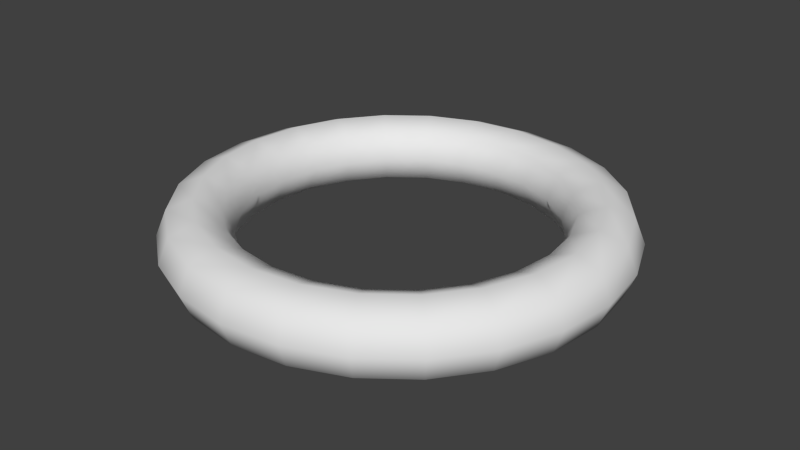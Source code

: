 # Source: Rang.blend  (saved by Blender 2.73.0; exported with 4.5.12 LTS)
import bpy
from mathutils import Matrix  # noqa: F401  (used for matrix-valued properties, if any)

bpy.ops.wm.read_factory_settings(use_empty=True)
scene = bpy.context.scene
scene.name = 'Scene'

# ---- collections
col_collection_1 = bpy.data.collections.new('Collection 1'); scene.collection.children.link(col_collection_1)

# ---- world
world_world = bpy.data.worlds.new('World'); scene.world = world_world
world_world.color = (0.05088, 0.05088, 0.05088)
world_world.use_sun_shadow = False
world_world.sun_shadow_jitter_overblur = 0.0
world_world.cycles.sampling_method = 'MANUAL'
world_world.cycles.sample_map_resolution = 256

# ---- meshes
me_torus = bpy.data.meshes.new('Torus')
me_torus.from_pydata([(1.19, 0.0, 0.0), (1.134, 0.0, 0.1344), (1.0, 0.0, 0.19), (0.8656, 0.0, 0.1344), (0.81, 0.0, 2.327e-17), (0.8656, 0.0, -0.1344), (1.0, 0.0, -0.19), (1.134, 0.0, -0.1344), (1.149, 0.308, 0.0), (1.096, 0.2936, 0.1344), (0.9659, 0.2588, 0.19), (0.8362, 0.224, 0.1344), (0.7824, 0.2096, 2.327e-17), (0.8362, 0.224, -0.1344), (0.9659, 0.2588, -0.19), (1.096, 0.2936, -0.1344), (1.031, 0.595, 0.0), (0.9824, 0.5672, 0.1344), (0.866, 0.5, 0.19), (0.7497, 0.4328, 0.1344), (0.7015, 0.405, 2.327e-17), (0.7497, 0.4328, -0.1344), (0.866, 0.5, -0.19), (0.9824, 0.5672, -0.1344), (0.8415, 0.8415, 0.0), (0.8021, 0.8021, 0.1344), (0.7071, 0.7071, 0.19), (0.6121, 0.6121, 0.1344), (0.5728, 0.5728, 2.327e-17), (0.6121, 0.6121, -0.1344), (0.7071, 0.7071, -0.19), (0.8021, 0.8021, -0.1344), (0.595, 1.031, 0.0), (0.5672, 0.9824, 0.1344), (0.5, 0.866, 0.19), (0.4328, 0.7497, 0.1344), (0.405, 0.7015, 2.327e-17), (0.4328, 0.7497, -0.1344), (0.5, 0.866, -0.19), (0.5672, 0.9824, -0.1344), (0.308, 1.149, 0.0), (0.2936, 1.096, 0.1344), (0.2588, 0.9659, 0.19), (0.224, 0.8362, 0.1344), (0.2096, 0.7824, 2.327e-17), (0.224, 0.8362, -0.1344), (0.2588, 0.9659, -0.19), (0.2936, 1.096, -0.1344), (1.788e-07, 1.19, 0.0), (5.96e-08, 1.134, 0.1344), (8.941e-08, 1.0, 0.19), (8.941e-08, 0.8656, 0.1344), (8.941e-08, 0.81, 2.327e-17), (8.941e-08, 0.8656, -0.1344), (8.941e-08, 1.0, -0.19), (5.96e-08, 1.134, -0.1344), (-0.308, 1.149, 0.0), (-0.2936, 1.096, 0.1344), (-0.2588, 0.9659, 0.19), (-0.224, 0.8362, 0.1344), (-0.2096, 0.7824, 2.327e-17), (-0.224, 0.8362, -0.1344), (-0.2588, 0.9659, -0.19), (-0.2936, 1.096, -0.1344), (-0.595, 1.031, 0.0), (-0.5672, 0.9824, 0.1344), (-0.5, 0.866, 0.19), (-0.4328, 0.7497, 0.1344), (-0.405, 0.7015, 2.327e-17), (-0.4328, 0.7497, -0.1344), (-0.5, 0.866, -0.19), (-0.5672, 0.9824, -0.1344), (-0.8415, 0.8415, 0.0), (-0.8021, 0.8021, 0.1344), (-0.7071, 0.7071, 0.19), (-0.6121, 0.6121, 0.1344), (-0.5728, 0.5728, 2.327e-17), (-0.6121, 0.6121, -0.1344), (-0.7071, 0.7071, -0.19), (-0.8021, 0.8021, -0.1344), (-1.031, 0.595, 0.0), (-0.9824, 0.5672, 0.1344), (-0.866, 0.5, 0.19), (-0.7497, 0.4328, 0.1344), (-0.7015, 0.405, 2.327e-17), (-0.7497, 0.4328, -0.1344), (-0.866, 0.5, -0.19), (-0.9824, 0.5672, -0.1344), (-1.149, 0.308, 0.0), (-1.096, 0.2936, 0.1344), (-0.9659, 0.2588, 0.19), (-0.8362, 0.224, 0.1344), (-0.7824, 0.2096, 2.327e-17), (-0.8362, 0.224, -0.1344), (-0.9659, 0.2588, -0.19), (-1.096, 0.2936, -0.1344), (-1.19, 1.04e-07, 0.0), (-1.134, 9.917e-08, 0.1344), (-1.0, 8.742e-08, 0.19), (-0.8656, 7.568e-08, 0.1344), (-0.81, 7.081e-08, 2.327e-17), (-0.8656, 7.568e-08, -0.1344), (-1.0, 8.742e-08, -0.19), (-1.134, 9.917e-08, -0.1344), (-1.149, -0.308, 0.0), (-1.096, -0.2936, 0.1344), (-0.9659, -0.2588, 0.19), (-0.8362, -0.224, 0.1344), (-0.7824, -0.2096, 2.327e-17), (-0.8362, -0.224, -0.1344), (-0.9659, -0.2588, -0.19), (-1.096, -0.2936, -0.1344), (-1.031, -0.595, 0.0), (-0.9824, -0.5672, 0.1344), (-0.866, -0.5, 0.19), (-0.7497, -0.4328, 0.1344), (-0.7015, -0.405, 2.327e-17), (-0.7497, -0.4328, -0.1344), (-0.866, -0.5, -0.19), (-0.9824, -0.5672, -0.1344), (-0.8415, -0.8415, 0.0), (-0.8021, -0.8021, 0.1344), (-0.7071, -0.7071, 0.19), (-0.6121, -0.6121, 0.1344), (-0.5728, -0.5728, 2.327e-17), (-0.6121, -0.6121, -0.1344), (-0.7071, -0.7071, -0.19), (-0.8021, -0.8021, -0.1344), (-0.595, -1.031, 0.0), (-0.5672, -0.9824, 0.1344), (-0.5, -0.866, 0.19), (-0.4328, -0.7497, 0.1344), (-0.405, -0.7015, 2.327e-17), (-0.4328, -0.7497, -0.1344), (-0.5, -0.866, -0.19), (-0.5672, -0.9824, -0.1344), (-0.308, -1.149, 0.0), (-0.2936, -1.096, 0.1344), (-0.2588, -0.9659, 0.19), (-0.224, -0.8362, 0.1344), (-0.2096, -0.7824, 2.327e-17), (-0.224, -0.8362, -0.1344), (-0.2588, -0.9659, -0.19), (-0.2936, -1.096, -0.1344), (1.788e-07, -1.19, 0.0), (5.96e-08, -1.134, 0.1344), (8.941e-08, -1.0, 0.19), (8.941e-08, -0.8656, 0.1344), (8.941e-08, -0.81, 2.327e-17), (8.941e-08, -0.8656, -0.1344), (8.941e-08, -1.0, -0.19), (5.96e-08, -1.134, -0.1344), (0.308, -1.149, 0.0), (0.2936, -1.096, 0.1344), (0.2588, -0.9659, 0.19), (0.224, -0.8362, 0.1344), (0.2096, -0.7824, 2.327e-17), (0.224, -0.8362, -0.1344), (0.2588, -0.9659, -0.19), (0.2936, -1.096, -0.1344), (0.595, -1.031, 0.0), (0.5672, -0.9824, 0.1344), (0.5, -0.866, 0.19), (0.4328, -0.7497, 0.1344), (0.405, -0.7015, 2.327e-17), (0.4328, -0.7497, -0.1344), (0.5, -0.866, -0.19), (0.5672, -0.9824, -0.1344), (0.8415, -0.8415, 0.0), (0.8021, -0.8021, 0.1344), (0.7071, -0.7071, 0.19), (0.6121, -0.6121, 0.1344), (0.5728, -0.5728, 2.327e-17), (0.6121, -0.6121, -0.1344), (0.7071, -0.7071, -0.19), (0.8021, -0.8021, -0.1344), (1.031, -0.595, 0.0), (0.9824, -0.5672, 0.1344), (0.866, -0.5, 0.19), (0.7497, -0.4328, 0.1344), (0.7015, -0.405, 2.327e-17), (0.7497, -0.4328, -0.1344), (0.866, -0.5, -0.19), (0.9824, -0.5672, -0.1344), (1.149, -0.308, 0.0), (1.096, -0.2936, 0.1344), (0.9659, -0.2588, 0.19), (0.8362, -0.224, 0.1344), (0.7824, -0.2096, 2.327e-17), (0.8362, -0.224, -0.1344), (0.9659, -0.2588, -0.19), (1.096, -0.2936, -0.1344)], [], [(0, 8, 9, 1), (1, 9, 10, 2), (2, 10, 11, 3), (3, 11, 12, 4), (4, 12, 13, 5), (5, 13, 14, 6), (6, 14, 15, 7), (0, 7, 15, 8), (8, 16, 17, 9), (9, 17, 18, 10), (10, 18, 19, 11), (11, 19, 20, 12), (12, 20, 21, 13), (13, 21, 22, 14), (14, 22, 23, 15), (15, 23, 16, 8), (16, 24, 25, 17), (17, 25, 26, 18), (18, 26, 27, 19), (19, 27, 28, 20), (20, 28, 29, 21), (21, 29, 30, 22), (22, 30, 31, 23), (23, 31, 24, 16), (24, 32, 33, 25), (25, 33, 34, 26), (26, 34, 35, 27), (27, 35, 36, 28), (28, 36, 37, 29), (29, 37, 38, 30), (30, 38, 39, 31), (31, 39, 32, 24), (32, 40, 41, 33), (33, 41, 42, 34), (34, 42, 43, 35), (35, 43, 44, 36), (36, 44, 45, 37), (37, 45, 46, 38), (38, 46, 47, 39), (39, 47, 40, 32), (40, 48, 49, 41), (41, 49, 50, 42), (42, 50, 51, 43), (43, 51, 52, 44), (44, 52, 53, 45), (45, 53, 54, 46), (46, 54, 55, 47), (47, 55, 48, 40), (48, 56, 57, 49), (49, 57, 58, 50), (50, 58, 59, 51), (51, 59, 60, 52), (52, 60, 61, 53), (53, 61, 62, 54), (54, 62, 63, 55), (55, 63, 56, 48), (56, 64, 65, 57), (57, 65, 66, 58), (58, 66, 67, 59), (59, 67, 68, 60), (60, 68, 69, 61), (61, 69, 70, 62), (62, 70, 71, 63), (63, 71, 64, 56), (64, 72, 73, 65), (65, 73, 74, 66), (66, 74, 75, 67), (67, 75, 76, 68), (68, 76, 77, 69), (69, 77, 78, 70), (70, 78, 79, 71), (71, 79, 72, 64), (72, 80, 81, 73), (73, 81, 82, 74), (74, 82, 83, 75), (75, 83, 84, 76), (76, 84, 85, 77), (77, 85, 86, 78), (78, 86, 87, 79), (79, 87, 80, 72), (80, 88, 89, 81), (81, 89, 90, 82), (82, 90, 91, 83), (83, 91, 92, 84), (84, 92, 93, 85), (85, 93, 94, 86), (86, 94, 95, 87), (87, 95, 88, 80), (88, 96, 97, 89), (89, 97, 98, 90), (90, 98, 99, 91), (91, 99, 100, 92), (92, 100, 101, 93), (93, 101, 102, 94), (94, 102, 103, 95), (95, 103, 96, 88), (96, 104, 105, 97), (97, 105, 106, 98), (98, 106, 107, 99), (99, 107, 108, 100), (100, 108, 109, 101), (101, 109, 110, 102), (102, 110, 111, 103), (103, 111, 104, 96), (104, 112, 113, 105), (105, 113, 114, 106), (106, 114, 115, 107), (107, 115, 116, 108), (108, 116, 117, 109), (109, 117, 118, 110), (110, 118, 119, 111), (111, 119, 112, 104), (112, 120, 121, 113), (113, 121, 122, 114), (114, 122, 123, 115), (115, 123, 124, 116), (116, 124, 125, 117), (117, 125, 126, 118), (118, 126, 127, 119), (119, 127, 120, 112), (120, 128, 129, 121), (121, 129, 130, 122), (122, 130, 131, 123), (123, 131, 132, 124), (124, 132, 133, 125), (125, 133, 134, 126), (126, 134, 135, 127), (127, 135, 128, 120), (128, 136, 137, 129), (129, 137, 138, 130), (130, 138, 139, 131), (131, 139, 140, 132), (132, 140, 141, 133), (133, 141, 142, 134), (134, 142, 143, 135), (135, 143, 136, 128), (136, 144, 145, 137), (137, 145, 146, 138), (138, 146, 147, 139), (139, 147, 148, 140), (140, 148, 149, 141), (141, 149, 150, 142), (142, 150, 151, 143), (143, 151, 144, 136), (144, 152, 153, 145), (145, 153, 154, 146), (146, 154, 155, 147), (147, 155, 156, 148), (148, 156, 157, 149), (149, 157, 158, 150), (150, 158, 159, 151), (151, 159, 152, 144), (152, 160, 161, 153), (153, 161, 162, 154), (154, 162, 163, 155), (155, 163, 164, 156), (156, 164, 165, 157), (157, 165, 166, 158), (158, 166, 167, 159), (159, 167, 160, 152), (160, 168, 169, 161), (161, 169, 170, 162), (162, 170, 171, 163), (163, 171, 172, 164), (164, 172, 173, 165), (165, 173, 174, 166), (166, 174, 175, 167), (167, 175, 168, 160), (168, 176, 177, 169), (169, 177, 178, 170), (170, 178, 179, 171), (171, 179, 180, 172), (172, 180, 181, 173), (173, 181, 182, 174), (174, 182, 183, 175), (175, 183, 176, 168), (176, 184, 185, 177), (177, 185, 186, 178), (178, 186, 187, 179), (179, 187, 188, 180), (180, 188, 189, 181), (181, 189, 190, 182), (182, 190, 191, 183), (183, 191, 184, 176), (184, 0, 1, 185), (185, 1, 2, 186), (186, 2, 3, 187), (187, 3, 4, 188), (188, 4, 5, 189), (189, 5, 6, 190), (190, 6, 7, 191), (191, 7, 0, 184)])
me_torus.polygons.foreach_set('use_smooth', [True] * 192)
_uv = me_torus.uv_layers.new(name='UVMap')
_uv.uv.foreach_set('vector', [0.5468, 0.2028, 0.5891, 0.2492, 0.5833, 0.325, 0.5428, 0.2807, 0.5428, 0.2807, 0.5833, 0.325, 0.58, 0.3701, 0.5405, 0.3269, 0.5405, 0.3269, 0.58, 0.3701, 0.5816, 0.3483, 0.5416, 0.3046, 0.5416, 0.3046, 0.5816, 0.3483, 0.5891, 0.2492, 0.5468, 0.2028, 0.5468, 0.2028, 0.5891, 0.2492, 0.5975, 0.1506, 0.5528, 0.1013, 0.5528, 0.1013, 0.5975, 0.1506, 0.5995, 0.1291, 0.5542, 0.07915, 0.5542, 0.07915, 0.5995, 0.1291, 0.5954, 0.1737, 0.5513, 0.1251, 0.5468, 0.2028, 0.5513, 0.1251, 0.5954, 0.1737, 0.5891, 0.2492, 0.5891, 0.2492, 0.6291, 0.3106, 0.622, 0.3844, 0.5833, 0.325, 0.5833, 0.325, 0.622, 0.3844, 0.618, 0.4282, 0.58, 0.3701, 0.58, 0.3701, 0.618, 0.4282, 0.6199, 0.407, 0.5816, 0.3483, 0.5816, 0.3483, 0.6199, 0.407, 0.6291, 0.3106, 0.5891, 0.2492, 0.5891, 0.2492, 0.6291, 0.3106, 0.6389, 0.2148, 0.5975, 0.1506, 0.5975, 0.1506, 0.6389, 0.2148, 0.6412, 0.1939, 0.5995, 0.1291, 0.5995, 0.1291, 0.6412, 0.1939, 0.6365, 0.2372, 0.5954, 0.1737, 0.5954, 0.1737, 0.6365, 0.2372, 0.6291, 0.3106, 0.5891, 0.2492, 0.6291, 0.3106, 0.667, 0.3823, 0.6592, 0.4544, 0.622, 0.3844, 0.622, 0.3844, 0.6592, 0.4544, 0.6547, 0.4972, 0.618, 0.4282, 0.618, 0.4282, 0.6547, 0.4972, 0.6569, 0.4765, 0.6199, 0.407, 0.6199, 0.407, 0.6569, 0.4765, 0.667, 0.3823, 0.6291, 0.3106, 0.6291, 0.3106, 0.667, 0.3823, 0.6776, 0.2885, 0.6389, 0.2148, 0.6389, 0.2148, 0.6776, 0.2885, 0.68, 0.268, 0.6412, 0.1939, 0.6412, 0.1939, 0.68, 0.268, 0.6751, 0.3104, 0.6365, 0.2372, 0.6365, 0.2372, 0.6751, 0.3104, 0.667, 0.3823, 0.6291, 0.3106, 0.667, 0.3823, 0.7038, 0.4596, 0.6956, 0.5309, 0.6592, 0.4544, 0.6592, 0.4544, 0.6956, 0.5309, 0.6908, 0.5731, 0.6547, 0.4972, 0.6547, 0.4972, 0.6908, 0.5731, 0.6931, 0.5527, 0.6569, 0.4765, 0.6569, 0.4765, 0.6931, 0.5527, 0.7038, 0.4596, 0.667, 0.3823, 0.667, 0.3823, 0.7038, 0.4596, 0.7146, 0.3666, 0.6776, 0.2885, 0.6776, 0.2885, 0.7146, 0.3666, 0.717, 0.3462, 0.68, 0.268, 0.68, 0.268, 0.717, 0.3462, 0.712, 0.3884, 0.6751, 0.3104, 0.6751, 0.3104, 0.712, 0.3884, 0.7038, 0.4596, 0.667, 0.3823, 0.7038, 0.4596, 0.7403, 0.5382, 0.7321, 0.6096, 0.6956, 0.5309, 0.6956, 0.5309, 0.7321, 0.6096, 0.7271, 0.6517, 0.6908, 0.5731, 0.6908, 0.5731, 0.7271, 0.6517, 0.7295, 0.6314, 0.6931, 0.5527, 0.6931, 0.5527, 0.7295, 0.6314, 0.7403, 0.5382, 0.7038, 0.4596, 0.7038, 0.4596, 0.7403, 0.5382, 0.7508, 0.4447, 0.7146, 0.3666, 0.7146, 0.3666, 0.7508, 0.4447, 0.7531, 0.4242, 0.717, 0.3462, 0.717, 0.3462, 0.7531, 0.4242, 0.7483, 0.4666, 0.712, 0.3884, 0.712, 0.3884, 0.7483, 0.4666, 0.7403, 0.5382, 0.7038, 0.4596, 0.7403, 0.5382, 0.7774, 0.6136, 0.7696, 0.6861, 0.7321, 0.6096, 0.7321, 0.6096, 0.7696, 0.6861, 0.7647, 0.7288, 0.7271, 0.6517, 0.7271, 0.6517, 0.7647, 0.7288, 0.7671, 0.7081, 0.7295, 0.6314, 0.7295, 0.6314, 0.7671, 0.7081, 0.7774, 0.6136, 0.7403, 0.5382, 0.7403, 0.5382, 0.7774, 0.6136, 0.7872, 0.5185, 0.7508, 0.4447, 0.7508, 0.4447, 0.7872, 0.5185, 0.7893, 0.4976, 0.7531, 0.4242, 0.7531, 0.4242, 0.7893, 0.4976, 0.785, 0.5408, 0.7483, 0.4666, 0.7483, 0.4666, 0.785, 0.5408, 0.7774, 0.6136, 0.7403, 0.5382, 0.7774, 0.6136, 0.8162, 0.6814, 0.8092, 0.7557, 0.7696, 0.6861, 0.7696, 0.6861, 0.8092, 0.7557, 0.8047, 0.7995, 0.7647, 0.7288, 0.7647, 0.7288, 0.8047, 0.7995, 0.8069, 0.7783, 0.7671, 0.7081, 0.7671, 0.7081, 0.8069, 0.7783, 0.8162, 0.6814, 0.7774, 0.6136, 0.7774, 0.6136, 0.8162, 0.6814, 0.8247, 0.5839, 0.7872, 0.5185, 0.7872, 0.5185, 0.8247, 0.5839, 0.8265, 0.5624, 0.7893, 0.4976, 0.7893, 0.4976, 0.8265, 0.5624, 0.8228, 0.6068, 0.785, 0.5408, 0.785, 0.5408, 0.8228, 0.6068, 0.8162, 0.6814, 0.7774, 0.6136, 0.8162, 0.6814, 0.8571, 0.7369, 0.8515, 0.8134, 0.8092, 0.7557, 0.8092, 0.7557, 0.8515, 0.8134, 0.8479, 0.8586, 0.8047, 0.7995, 0.8047, 0.7995, 0.8479, 0.8586, 0.8497, 0.8368, 0.8069, 0.7783, 0.8069, 0.7783, 0.8497, 0.8368, 0.8571, 0.7369, 0.8162, 0.6814, 0.8162, 0.6814, 0.8571, 0.7369, 0.8638, 0.6366, 0.8247, 0.5839, 0.8247, 0.5839, 0.8638, 0.6366, 0.8651, 0.6146, 0.8265, 0.5624, 0.8265, 0.5624, 0.8651, 0.6146, 0.8623, 0.6602, 0.8228, 0.6068, 0.8228, 0.6068, 0.8623, 0.6602, 0.8571, 0.7369, 0.8162, 0.6814, 0.8571, 0.7369, 0.9004, 0.7755, 0.8969, 0.854, 0.8515, 0.8134, 0.8515, 0.8134, 0.8969, 0.854, 0.8946, 0.9004, 0.8479, 0.8586, 0.8479, 0.8586, 0.8946, 0.9004, 0.8958, 0.878, 0.8497, 0.8368, 0.8497, 0.8368, 0.8958, 0.878, 0.9004, 0.7755, 0.8571, 0.7369, 0.8571, 0.7369, 0.9004, 0.7755, 0.9044, 0.6728, 0.8638, 0.6366, 0.8638, 0.6366, 0.9044, 0.6728, 0.9053, 0.6502, 0.8651, 0.6146, 0.8651, 0.6146, 0.9053, 0.6502, 0.9035, 0.6969, 0.8623, 0.6602, 0.8623, 0.6602, 0.9035, 0.6969, 0.9004, 0.7755, 0.8571, 0.7369, 0.9004, 0.7755, 0.9453, 0.7933, 0.9445, 0.8728, 0.8969, 0.854, 0.8969, 0.854, 0.9445, 0.8728, 0.944, 0.92, 0.8946, 0.9004, 0.8946, 0.9004, 0.944, 0.92, 0.9442, 0.8972, 0.8958, 0.878, 0.8958, 0.878, 0.9442, 0.8972, 0.9453, 0.7933, 0.9004, 0.7755, 0.9004, 0.7755, 0.9453, 0.7933, 0.9463, 0.6893, 0.9044, 0.6728, 0.9044, 0.6728, 0.9463, 0.6893, 0.9464, 0.6665, 0.9053, 0.6502, 0.9053, 0.6502, 0.9464, 0.6665, 0.946, 0.7137, 0.9035, 0.6969, 0.9035, 0.6969, 0.946, 0.7137, 0.9453, 0.7933, 0.9004, 0.7755, 0.9453, 0.7933, 0.9907, 0.7883, 0.9927, 0.8676, 0.9445, 0.8728, 0.9445, 0.8728, 0.9927, 0.8676, 0.994, 0.9145, 0.944, 0.92, 0.944, 0.92, 0.994, 0.9145, 0.9934, 0.8918, 0.9442, 0.8972, 0.9442, 0.8972, 0.9934, 0.8918, 0.9907, 0.7883, 0.9453, 0.7933, 0.9453, 0.7933, 0.9907, 0.7883, 0.9884, 0.6847, 0.9463, 0.6893, 0.9463, 0.6893, 0.9884, 0.6847, 0.9879, 0.662, 0.9464, 0.6665, 0.9464, 0.6665, 0.9879, 0.662, 0.9889, 0.709, 0.946, 0.7137, 0.946, 0.7137, 0.9889, 0.709, 0.9907, 0.7883, 0.9453, 0.7933, 0.0143, 0.7883, 0.05863, 0.7612, 0.0631, 0.8389, 0.01631, 0.8676, 0.01631, 0.8676, 0.0631, 0.8389, 0.06605, 0.8849, 0.01764, 0.9145, 0.01764, 0.9145, 0.06605, 0.8849, 0.06459, 0.8627, 0.01698, 0.8918, 0.01698, 0.8918, 0.06459, 0.8627, 0.05863, 0.7612, 0.0143, 0.7883, 0.0143, 0.7883, 0.05863, 0.7612, 0.05341, 0.6594, 0.01199, 0.6847, 0.01199, 0.6847, 0.05341, 0.6594, 0.05233, 0.6371, 0.01152, 0.662, 0.01152, 0.662, 0.05233, 0.6371, 0.05459, 0.6833, 0.01251, 0.709, 0.01251, 0.709, 0.05459, 0.6833, 0.05863, 0.7612, 0.0143, 0.7883, 0.05863, 0.7612, 0.1009, 0.7148, 0.1072, 0.7903, 0.0631, 0.8389, 0.0631, 0.8389, 0.1072, 0.7903, 0.1113, 0.8349, 0.06605, 0.8849, 0.06605, 0.8849, 0.1113, 0.8349, 0.1093, 0.8134, 0.06459, 0.8627, 0.06459, 0.8627, 0.1093, 0.8134, 0.1009, 0.7148, 0.05863, 0.7612, 0.05863, 0.7612, 0.1009, 0.7148, 0.0934, 0.6157, 0.05341, 0.6594, 0.05341, 0.6594, 0.0934, 0.6157, 0.09182, 0.5939, 0.05233, 0.6371, 0.05233, 0.6371, 0.09182, 0.5939, 0.09511, 0.639, 0.05459, 0.6833, 0.05459, 0.6833, 0.09511, 0.639, 0.1009, 0.7148, 0.05863, 0.7612, 0.1009, 0.7148, 0.1409, 0.6534, 0.1483, 0.7268, 0.1072, 0.7903, 0.1072, 0.7903, 0.1483, 0.7268, 0.153, 0.7701, 0.1113, 0.8349, 0.1113, 0.8349, 0.153, 0.7701, 0.1507, 0.7492, 0.1093, 0.8134, 0.1093, 0.8134, 0.1507, 0.7492, 0.1409, 0.6534, 0.1009, 0.7148, 0.1009, 0.7148, 0.1409, 0.6534, 0.1317, 0.557, 0.0934, 0.6157, 0.0934, 0.6157, 0.1317, 0.557, 0.1298, 0.5358, 0.09182, 0.5939, 0.09182, 0.5939, 0.1298, 0.5358, 0.1338, 0.5796, 0.09511, 0.639, 0.09511, 0.639, 0.1338, 0.5796, 0.1409, 0.6534, 0.1009, 0.7148, 0.1409, 0.6534, 0.1788, 0.5817, 0.1869, 0.6536, 0.1483, 0.7268, 0.1483, 0.7268, 0.1869, 0.6536, 0.1919, 0.696, 0.153, 0.7701, 0.153, 0.7701, 0.1919, 0.696, 0.1894, 0.6755, 0.1507, 0.7492, 0.1507, 0.7492, 0.1894, 0.6755, 0.1788, 0.5817, 0.1409, 0.6534, 0.1409, 0.6534, 0.1788, 0.5817, 0.1687, 0.4875, 0.1317, 0.557, 0.1317, 0.557, 0.1687, 0.4875, 0.1665, 0.4668, 0.1298, 0.5358, 0.1298, 0.5358, 0.1665, 0.4668, 0.1711, 0.5096, 0.1338, 0.5796, 0.1338, 0.5796, 0.1711, 0.5096, 0.1788, 0.5817, 0.1409, 0.6534, 0.1788, 0.5817, 0.2156, 0.5044, 0.2238, 0.5756, 0.1869, 0.6536, 0.1869, 0.6536, 0.2238, 0.5756, 0.2288, 0.6178, 0.1919, 0.696, 0.1919, 0.696, 0.2288, 0.6178, 0.2264, 0.5974, 0.1894, 0.6755, 0.1894, 0.6755, 0.2264, 0.5974, 0.2156, 0.5044, 0.1788, 0.5817, 0.1788, 0.5817, 0.2156, 0.5044, 0.2049, 0.4113, 0.1687, 0.4875, 0.1687, 0.4875, 0.2049, 0.4113, 0.2026, 0.3909, 0.1665, 0.4668, 0.1665, 0.4668, 0.2026, 0.3909, 0.2074, 0.4331, 0.1711, 0.5096, 0.1711, 0.5096, 0.2074, 0.4331, 0.2156, 0.5044, 0.1788, 0.5817, 0.2156, 0.5044, 0.2521, 0.4258, 0.2601, 0.4974, 0.2238, 0.5756, 0.2238, 0.5756, 0.2601, 0.4974, 0.2649, 0.5398, 0.2288, 0.6178, 0.2288, 0.6178, 0.2649, 0.5398, 0.2626, 0.5193, 0.2264, 0.5974, 0.2264, 0.5974, 0.2626, 0.5193, 0.2521, 0.4258, 0.2156, 0.5044, 0.2156, 0.5044, 0.2521, 0.4258, 0.2413, 0.3326, 0.2049, 0.4113, 0.2049, 0.4113, 0.2413, 0.3326, 0.2389, 0.3123, 0.2026, 0.3909, 0.2026, 0.3909, 0.2389, 0.3123, 0.2439, 0.3544, 0.2074, 0.4331, 0.2074, 0.4331, 0.2439, 0.3544, 0.2521, 0.4258, 0.2156, 0.5044, 0.2521, 0.4258, 0.2893, 0.3504, 0.2968, 0.4232, 0.2601, 0.4974, 0.2601, 0.4974, 0.2968, 0.4232, 0.3011, 0.4664, 0.2649, 0.5398, 0.2649, 0.5398, 0.3011, 0.4664, 0.299, 0.4455, 0.2626, 0.5193, 0.2626, 0.5193, 0.299, 0.4455, 0.2893, 0.3504, 0.2521, 0.4258, 0.2521, 0.4258, 0.2893, 0.3504, 0.2789, 0.2559, 0.2413, 0.3326, 0.2413, 0.3326, 0.2789, 0.2559, 0.2765, 0.2352, 0.2389, 0.3123, 0.2389, 0.3123, 0.2765, 0.2352, 0.2814, 0.2779, 0.2439, 0.3544, 0.2439, 0.3544, 0.2814, 0.2779, 0.2893, 0.3504, 0.2521, 0.4258, 0.2893, 0.3504, 0.328, 0.2826, 0.3346, 0.3572, 0.2968, 0.4232, 0.2968, 0.4232, 0.3346, 0.3572, 0.3383, 0.4016, 0.3011, 0.4664, 0.3011, 0.4664, 0.3383, 0.4016, 0.3365, 0.3801, 0.299, 0.4455, 0.299, 0.4455, 0.3365, 0.3801, 0.328, 0.2826, 0.2893, 0.3504, 0.2893, 0.3504, 0.328, 0.2826, 0.3187, 0.1857, 0.2789, 0.2559, 0.2789, 0.2559, 0.3187, 0.1857, 0.3165, 0.1645, 0.2765, 0.2352, 0.2765, 0.2352, 0.3165, 0.1645, 0.321, 0.2083, 0.2814, 0.2779, 0.2814, 0.2779, 0.321, 0.2083, 0.328, 0.2826, 0.2893, 0.3504, 0.328, 0.2826, 0.369, 0.2271, 0.3741, 0.3038, 0.3346, 0.3572, 0.3346, 0.3572, 0.3741, 0.3038, 0.3769, 0.3494, 0.3383, 0.4016, 0.3383, 0.4016, 0.3769, 0.3494, 0.3756, 0.3274, 0.3365, 0.3801, 0.3365, 0.3801, 0.3756, 0.3274, 0.369, 0.2271, 0.328, 0.2826, 0.328, 0.2826, 0.369, 0.2271, 0.3615, 0.1272, 0.3187, 0.1857, 0.3187, 0.1857, 0.3615, 0.1272, 0.3597, 0.1054, 0.3165, 0.1645, 0.3165, 0.1645, 0.3597, 0.1054, 0.3634, 0.1506, 0.321, 0.2083, 0.321, 0.2083, 0.3634, 0.1506, 0.369, 0.2271, 0.328, 0.2826, 0.369, 0.2271, 0.4122, 0.1885, 0.4153, 0.2671, 0.3741, 0.3038, 0.3741, 0.3038, 0.4153, 0.2671, 0.4171, 0.3138, 0.3769, 0.3494, 0.3769, 0.3494, 0.4171, 0.3138, 0.4162, 0.2912, 0.3756, 0.3274, 0.3756, 0.3274, 0.4162, 0.2912, 0.4122, 0.1885, 0.369, 0.2271, 0.369, 0.2271, 0.4122, 0.1885, 0.4076, 0.08603, 0.3615, 0.1272, 0.3615, 0.1272, 0.4076, 0.08603, 0.4064, 0.06358, 0.3597, 0.1054, 0.3597, 0.1054, 0.4064, 0.06358, 0.4087, 0.11, 0.3634, 0.1506, 0.3634, 0.1506, 0.4087, 0.11, 0.4122, 0.1885, 0.369, 0.2271, 0.4122, 0.1885, 0.4571, 0.1707, 0.4579, 0.2503, 0.4153, 0.2671, 0.4153, 0.2671, 0.4579, 0.2503, 0.4583, 0.2975, 0.4171, 0.3138, 0.4171, 0.3138, 0.4583, 0.2975, 0.4581, 0.2747, 0.4162, 0.2912, 0.4162, 0.2912, 0.4581, 0.2747, 0.4571, 0.1707, 0.4122, 0.1885, 0.4122, 0.1885, 0.4571, 0.1707, 0.4561, 0.06683, 0.4076, 0.08603, 0.4076, 0.08603, 0.4561, 0.06683, 0.4558, 0.04403, 0.4064, 0.06358, 0.4064, 0.06358, 0.4558, 0.04403, 0.4563, 0.09118, 0.4087, 0.11, 0.4087, 0.11, 0.4563, 0.09118, 0.4571, 0.1707, 0.4122, 0.1885, 0.4571, 0.1707, 0.5025, 0.1757, 0.5007, 0.255, 0.4579, 0.2503, 0.4579, 0.2503, 0.5007, 0.255, 0.4997, 0.302, 0.4583, 0.2975, 0.4583, 0.2975, 0.4997, 0.302, 0.5002, 0.2793, 0.4581, 0.2747, 0.4581, 0.2747, 0.5002, 0.2793, 0.5025, 0.1757, 0.4571, 0.1707, 0.4571, 0.1707, 0.5025, 0.1757, 0.5052, 0.07218, 0.4561, 0.06683, 0.4561, 0.06683, 0.5052, 0.07218, 0.5058, 0.04948, 0.4558, 0.04403, 0.4558, 0.04403, 0.5058, 0.04948, 0.5045, 0.09643, 0.4563, 0.09118, 0.4563, 0.09118, 0.5045, 0.09643, 0.5025, 0.1757, 0.4571, 0.1707, 0.5025, 0.1757, 0.5468, 0.2028, 0.5428, 0.2807, 0.5007, 0.255, 0.5007, 0.255, 0.5428, 0.2807, 0.5405, 0.3269, 0.4997, 0.302, 0.4997, 0.302, 0.5405, 0.3269, 0.5416, 0.3046, 0.5002, 0.2793, 0.5002, 0.2793, 0.5416, 0.3046, 0.5468, 0.2028, 0.5025, 0.1757, 0.5025, 0.1757, 0.5468, 0.2028, 0.5528, 0.1013, 0.5052, 0.07218, 0.5052, 0.07218, 0.5528, 0.1013, 0.5542, 0.07915, 0.5058, 0.04948, 0.5058, 0.04948, 0.5542, 0.07915, 0.5513, 0.1251, 0.5045, 0.09643, 0.5045, 0.09643, 0.5513, 0.1251, 0.5468, 0.2028, 0.5025, 0.1757])
me_torus.use_remesh_preserve_volume = False
me_torus.use_remesh_preserve_attributes = False
me_torus.use_mirror_vertex_groups = False
me_torus.update()

# ---- objects
ob_rang = bpy.data.objects.new('Rang', me_torus)

# ---- transforms, parenting, visibility, modifiers, constraints
ob_rang.location = (0.0, 0.0, 0.0)
ob_rang.lineart.crease_threshold = 0.0

# ---- collection membership
col_collection_1.objects.link(ob_rang)

# ---- scene / render settings (as saved in the file)
scene.frame_start = 1; scene.frame_end = 250; scene.frame_set(1)
scene.render.engine = 'BLENDER_EEVEE_NEXT'
scene.render.image_settings.color_mode = 'RGB'
scene.render.image_settings.compression = 90
scene.render.resolution_percentage = 50
scene.render.dither_intensity = 0.0
scene.cycles.use_denoising = False
scene.cycles.samples = 10
scene.cycles.sampling_pattern = 'TABULATED_SOBOL'
scene.cycles.light_sampling_threshold = 0.0
scene.cycles.use_adaptive_sampling = False
scene.cycles.use_light_tree = False
scene.cycles.blur_glossy = 0.0
scene.cycles.volume_bounces = 1
scene.cycles.pixel_filter_type = 'GAUSSIAN'
scene.cycles.sample_clamp_indirect = 0.0
scene.view_settings.view_transform = 'Standard'
bpy.context.view_layer.update()

# ---- added for rendering (the .blend has no active camera and no usable light): camera, sun
cam_auto = bpy.data.cameras.new('AutoCamera')
cam_auto.lens = 50.0
cam_auto.sensor_width = 36.0
cam_auto.clip_end = 1000.0
ob_auto_camera = bpy.data.objects.new('AutoCamera', cam_auto)
scene.collection.objects.link(ob_auto_camera)
ob_auto_camera.location = (3.13393, -3.76072, 2.50715)
ob_auto_camera.rotation_euler = (1.09748, -7.21219e-08, 0.694738)
scene.camera = ob_auto_camera
light_auto_sun = bpy.data.lights.new('AutoSun', 'SUN')
light_auto_sun.energy = 3.0
light_auto_sun.angle = 0.0523599
ob_auto_sun = bpy.data.objects.new('AutoSun', light_auto_sun)
scene.collection.objects.link(ob_auto_sun)
ob_auto_sun.rotation_euler = (0.872665, 0.174533, 0.523599)
bpy.context.view_layer.update()

